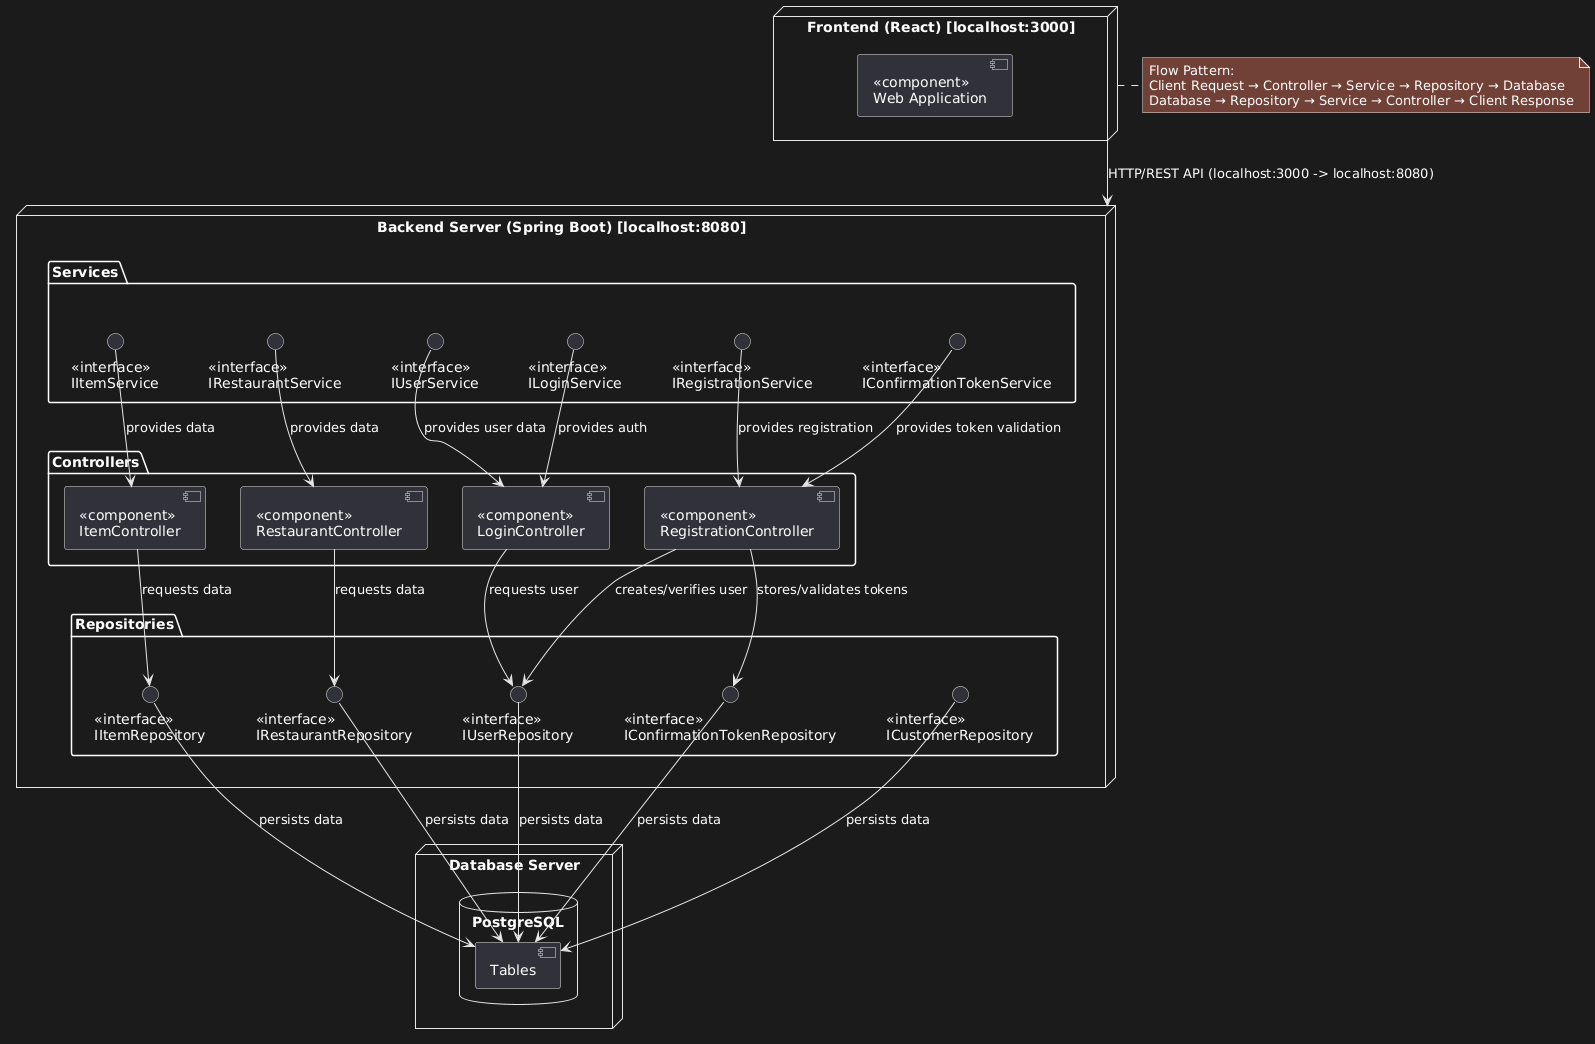

The diagram above was rendered by PlantUML. Its source (embedded in the PNG):
@startuml
!define RECTANGLE class

' Nodes
node "Frontend (React) [localhost:3000]" as frontend {
  component "<<component>>\nWeb Application" as webapp
}

node "Backend Server (Spring Boot) [localhost:8080]" as backend {
  ' Services layer
  package "Services" {
    interface "<<interface>>\nIItemService" as itemService
    interface "<<interface>>\nIRestaurantService" as restaurantService
    interface "<<interface>>\nIUserService" as userService
    interface "<<interface>>\nILoginService" as loginService
    interface "<<interface>>\nIRegistrationService" as registrationService
    interface "<<interface>>\nIConfirmationTokenService" as confirmationTokenService
  }
  
  ' Controllers layer
  package "Controllers" {
    component "<<component>>\nItemController" as itemController
    component "<<component>>\nRestaurantController" as restaurantController
    component "<<component>>\nLoginController" as loginController
    component "<<component>>\nRegistrationController" as registrationController
  }
  
  ' Repositories layer
  package "Repositories" {
    interface "<<interface>>\nIItemRepository" as itemRepository
    interface "<<interface>>\nIRestaurantRepository" as restaurantRepository
    interface "<<interface>>\nIUserRepository" as userRepository
    interface "<<interface>>\nIConfirmationTokenRepository" as confirmationTokenRepository
    interface "<<interface>>\nICustomerRepository" as customerRepository
  }
}

node "Database Server" as dbServer {
  database "PostgreSQL" as postgres {
    [Tables] as tables
  }
}

' Connections - Service to Controller
itemService --> itemController : provides data
restaurantService --> restaurantController : provides data
loginService --> loginController : provides auth
registrationService --> registrationController : provides registration
userService --> loginController : provides user data
confirmationTokenService --> registrationController : provides token validation

' Connections - Controller to Repository
itemController --> itemRepository : requests data
restaurantController --> restaurantRepository : requests data
loginController --> userRepository : requests user
registrationController --> userRepository : creates/verifies user
registrationController --> confirmationTokenRepository : stores/validates tokens

' Connections - Repository to Database
itemRepository --> tables : persists data
restaurantRepository --> tables : persists data
userRepository --> tables : persists data
confirmationTokenRepository --> tables : persists data
customerRepository --> tables : persists data

' Frontend to Backend connection
frontend --> backend : HTTP/REST API (localhost:3000 -> localhost:8080)

' General flow arrows showing the pattern
note right of frontend
  Flow Pattern:
  Client Request → Controller → Service → Repository → Database
  Database → Repository → Service → Controller → Client Response
end note
@enduml